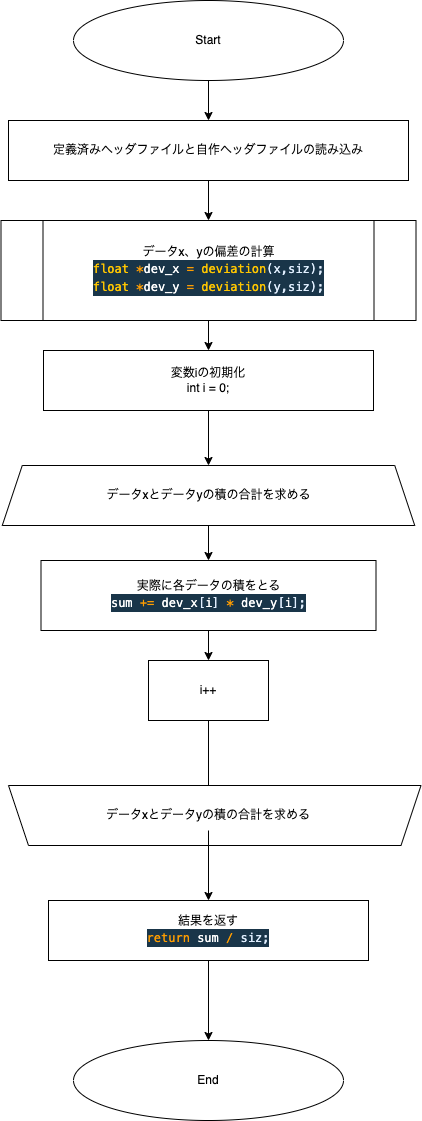

The diagram above was exported from draw.io. Its source (the exported page's mxGraphModel, read from the mxfile embedded in the PNG):
<mxGraphModel dx="1538" dy="674" grid="1" gridSize="10" guides="1" tooltips="1" connect="1" arrows="1" fold="1" page="1" pageScale="1" pageWidth="827" pageHeight="1169" math="0" shadow="0">
  <root>
    <mxCell id="0" />
    <mxCell id="1" parent="0" />
    <mxCell id="5" value="" style="edgeStyle=none;html=1;" edge="1" parent="1" source="2" target="3">
      <mxGeometry relative="1" as="geometry" />
    </mxCell>
    <mxCell id="2" value="Start" style="ellipse;whiteSpace=wrap;html=1;" vertex="1" parent="1">
      <mxGeometry x="40" y="120" width="270" height="80" as="geometry" />
    </mxCell>
    <mxCell id="8" value="" style="edgeStyle=none;html=1;" edge="1" parent="1" source="3" target="7">
      <mxGeometry relative="1" as="geometry" />
    </mxCell>
    <mxCell id="3" value="定義済みヘッダファイルと自作ヘッダファイルの読み込み" style="rounded=0;whiteSpace=wrap;html=1;" vertex="1" parent="1">
      <mxGeometry x="-25" y="240" width="400" height="60" as="geometry" />
    </mxCell>
    <mxCell id="12" value="" style="edgeStyle=none;html=1;" edge="1" parent="1" source="7" target="11">
      <mxGeometry relative="1" as="geometry" />
    </mxCell>
    <mxCell id="7" value="データx、yの偏差の計算&lt;br&gt;&lt;div style=&quot;color: rgb(255, 255, 255); background-color: rgb(25, 53, 73); font-family: Menlo, Monaco, &amp;quot;Courier New&amp;quot;, monospace; line-height: 18px;&quot;&gt;&lt;div&gt;&lt;span style=&quot;color: #ffc600;&quot;&gt;float&lt;/span&gt;&lt;span style=&quot;color: #9effff;&quot;&gt; &lt;/span&gt;&lt;span style=&quot;color: #ff9d00;&quot;&gt;*&lt;/span&gt;dev_x&lt;span style=&quot;color: #9effff;&quot;&gt; &lt;/span&gt;&lt;span style=&quot;color: #ff9d00;&quot;&gt;=&lt;/span&gt;&lt;span style=&quot;color: #9effff;&quot;&gt; &lt;/span&gt;&lt;span style=&quot;color: #ffc600;&quot;&gt;deviation&lt;/span&gt;&lt;span style=&quot;color: #e1efff;&quot;&gt;(&lt;/span&gt;&lt;span style=&quot;color: #e1efff;&quot;&gt;x&lt;/span&gt;&lt;span style=&quot;color: #e1efff;&quot;&gt;,&lt;/span&gt;&lt;span style=&quot;color: #e1efff;&quot;&gt;siz&lt;/span&gt;&lt;span style=&quot;color: #e1efff;&quot;&gt;);&lt;/span&gt;&lt;/div&gt;&lt;div&gt;&lt;span style=&quot;color: #9effff;&quot;&gt;    &lt;/span&gt;&lt;span style=&quot;color: #ffc600;&quot;&gt;float&lt;/span&gt;&lt;span style=&quot;color: #9effff;&quot;&gt; &lt;/span&gt;&lt;span style=&quot;color: #ff9d00;&quot;&gt;*&lt;/span&gt;dev_y&lt;span style=&quot;color: #9effff;&quot;&gt; &lt;/span&gt;&lt;span style=&quot;color: #ff9d00;&quot;&gt;=&lt;/span&gt;&lt;span style=&quot;color: #9effff;&quot;&gt; &lt;/span&gt;&lt;span style=&quot;color: #ffc600;&quot;&gt;deviation&lt;/span&gt;&lt;span style=&quot;color: #e1efff;&quot;&gt;(&lt;/span&gt;&lt;span style=&quot;color: #e1efff;&quot;&gt;y&lt;/span&gt;&lt;span style=&quot;color: #e1efff;&quot;&gt;,&lt;/span&gt;&lt;span style=&quot;color: #e1efff;&quot;&gt;siz&lt;/span&gt;&lt;span style=&quot;color: #e1efff;&quot;&gt;);&lt;/span&gt;&lt;/div&gt;&lt;/div&gt;" style="shape=process;whiteSpace=wrap;html=1;backgroundOutline=1;" vertex="1" parent="1">
      <mxGeometry x="-32.5" y="340" width="415" height="100" as="geometry" />
    </mxCell>
    <mxCell id="18" value="" style="edgeStyle=none;html=1;" edge="1" parent="1" source="10" target="16">
      <mxGeometry relative="1" as="geometry" />
    </mxCell>
    <mxCell id="10" value="データxとデータyの積の合計を求める" style="shape=trapezoid;perimeter=trapezoidPerimeter;whiteSpace=wrap;html=1;fixedSize=1;" vertex="1" parent="1">
      <mxGeometry x="-31.25" y="585" width="412.5" height="60" as="geometry" />
    </mxCell>
    <mxCell id="13" value="" style="edgeStyle=none;html=1;" edge="1" parent="1" source="11" target="10">
      <mxGeometry relative="1" as="geometry" />
    </mxCell>
    <mxCell id="11" value="変数iの初期化&lt;br&gt;int i = 0;" style="rounded=0;whiteSpace=wrap;html=1;" vertex="1" parent="1">
      <mxGeometry x="10" y="470" width="330" height="60" as="geometry" />
    </mxCell>
    <mxCell id="24" value="" style="edgeStyle=none;html=1;" edge="1" parent="1" source="14" target="21">
      <mxGeometry relative="1" as="geometry" />
    </mxCell>
    <mxCell id="14" value="i++" style="rounded=0;whiteSpace=wrap;html=1;" vertex="1" parent="1">
      <mxGeometry x="115" y="780" width="120" height="60" as="geometry" />
    </mxCell>
    <mxCell id="19" value="" style="edgeStyle=none;html=1;" edge="1" parent="1" source="16" target="14">
      <mxGeometry relative="1" as="geometry" />
    </mxCell>
    <mxCell id="16" value="実際に各データの積をとる&lt;br&gt;&lt;div style=&quot;color: rgb(255, 255, 255); background-color: rgb(25, 53, 73); font-family: Menlo, Monaco, &amp;quot;Courier New&amp;quot;, monospace; line-height: 18px;&quot;&gt;&lt;span style=&quot;color: #9effff;&quot;&gt; &lt;/span&gt;sum&lt;span style=&quot;color: #9effff;&quot;&gt; &lt;/span&gt;&lt;span style=&quot;color: #ff9d00;&quot;&gt;+=&lt;/span&gt;&lt;span style=&quot;color: #9effff;&quot;&gt; &lt;/span&gt;dev_x&lt;span style=&quot;color: #e1efff;&quot;&gt;[&lt;/span&gt;i&lt;span style=&quot;color: #e1efff;&quot;&gt;]&lt;/span&gt;&lt;span style=&quot;color: #9effff;&quot;&gt; &lt;/span&gt;&lt;span style=&quot;color: #ff9d00;&quot;&gt;*&lt;/span&gt;&lt;span style=&quot;color: #9effff;&quot;&gt; &lt;/span&gt;dev_y&lt;span style=&quot;color: #e1efff;&quot;&gt;[&lt;/span&gt;i&lt;span style=&quot;color: #e1efff;&quot;&gt;];&lt;/span&gt;&lt;/div&gt;" style="rounded=0;whiteSpace=wrap;html=1;" vertex="1" parent="1">
      <mxGeometry x="7.5" y="680" width="335" height="70" as="geometry" />
    </mxCell>
    <mxCell id="20" value="" style="shape=trapezoid;perimeter=trapezoidPerimeter;whiteSpace=wrap;html=1;fixedSize=1;rotation=-180;" vertex="1" parent="1">
      <mxGeometry x="-25" y="905" width="412.5" height="60" as="geometry" />
    </mxCell>
    <mxCell id="28" value="" style="edgeStyle=none;html=1;" edge="1" parent="1" source="21" target="25">
      <mxGeometry relative="1" as="geometry" />
    </mxCell>
    <mxCell id="21" value="データxとデータyの積の合計を求める" style="text;html=1;strokeColor=none;fillColor=none;align=center;verticalAlign=middle;whiteSpace=wrap;rounded=0;" vertex="1" parent="1">
      <mxGeometry x="55" y="920" width="240" height="30" as="geometry" />
    </mxCell>
    <mxCell id="27" value="" style="edgeStyle=none;html=1;" edge="1" parent="1" source="25" target="26">
      <mxGeometry relative="1" as="geometry" />
    </mxCell>
    <mxCell id="25" value="結果を返す&lt;br&gt;&lt;div style=&quot;color: rgb(255, 255, 255); background-color: rgb(25, 53, 73); font-family: Menlo, Monaco, &amp;quot;Courier New&amp;quot;, monospace; line-height: 18px;&quot;&gt;&lt;span style=&quot;color: #ff9d00;&quot;&gt;return&lt;/span&gt;&lt;span style=&quot;color: #9effff;&quot;&gt; &lt;/span&gt;sum&lt;span style=&quot;color: #9effff;&quot;&gt; &lt;/span&gt;&lt;span style=&quot;color: #ff9d00;&quot;&gt;/&lt;/span&gt;&lt;span style=&quot;color: #9effff;&quot;&gt; &lt;/span&gt;&lt;span style=&quot;color: #e1efff;&quot;&gt;siz&lt;/span&gt;&lt;span style=&quot;color: #e1efff;&quot;&gt;;&lt;/span&gt;&lt;/div&gt;" style="rounded=0;whiteSpace=wrap;html=1;" vertex="1" parent="1">
      <mxGeometry x="15" y="1020" width="320" height="60" as="geometry" />
    </mxCell>
    <mxCell id="26" value="End" style="ellipse;whiteSpace=wrap;html=1;" vertex="1" parent="1">
      <mxGeometry x="40" y="1160" width="270" height="80" as="geometry" />
    </mxCell>
  </root>
</mxGraphModel>